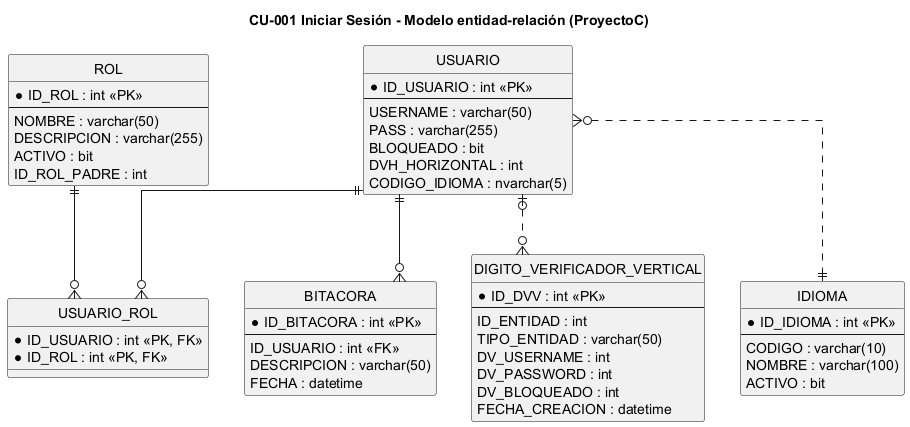

The diagram above was rendered by PlantUML. Its source (embedded in the PNG):
@startuml CU01_der
title CU-001 Iniciar Sesión - Modelo entidad-relación (ProyectoC)
hide circle
skinparam linetype ortho

entity "USUARIO" as USUARIO {
  *ID_USUARIO : int <<PK>>
  --
  USERNAME : varchar(50)
  PASS : varchar(255)
  BLOQUEADO : bit
  DVH_HORIZONTAL : int
  CODIGO_IDIOMA : nvarchar(5)
}
entity "USUARIO_ROL" as USUARIO_ROL {
  *ID_USUARIO : int <<PK, FK>>
  *ID_ROL : int <<PK, FK>>
}
entity "ROL" as ROL {
  *ID_ROL : int <<PK>>
  --
  NOMBRE : varchar(50)
  DESCRIPCION : varchar(255)
  ACTIVO : bit
  ID_ROL_PADRE : int
}
entity "BITACORA" as BITACORA {
  *ID_BITACORA : int <<PK>>
  --
  ID_USUARIO : int <<FK>>
  DESCRIPCION : varchar(50)
  FECHA : datetime
}
entity "DIGITO_VERIFICADOR_VERTICAL" as DVV {
  *ID_DVV : int <<PK>>
  --
  ID_ENTIDAD : int
  TIPO_ENTIDAD : varchar(50)
  DV_USERNAME : int
  DV_PASSWORD : int
  DV_BLOQUEADO : int
  FECHA_CREACION : datetime
}
entity "IDIOMA" as IDIOMA {
  *ID_IDIOMA : int <<PK>>
  --
  CODIGO : varchar(10)
  NOMBRE : varchar(100)
  ACTIVO : bit
}

USUARIO ||--o{ USUARIO_ROL
ROL ||--o{ USUARIO_ROL
USUARIO ||--o{ BITACORA
USUARIO |o..o{ DVV
USUARIO }o..|| IDIOMA
@enduml